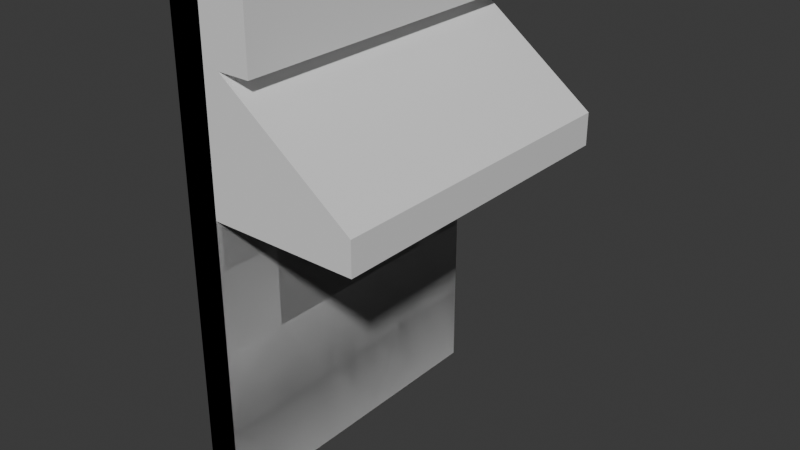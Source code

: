 # Source: building_pieces.blend  (saved by Blender 4.0.36; exported with 4.5.12 LTS)
import bpy
from mathutils import Matrix  # noqa: F401  (used for matrix-valued properties, if any)

bpy.ops.wm.read_factory_settings(use_empty=True)
scene = bpy.context.scene
scene.name = 'Scene'

# ---- collections
col_base_pieces___2x3 = bpy.data.collections.new('Base Pieces - 2x3'); scene.collection.children.link(col_base_pieces___2x3)
col_shops = bpy.data.collections.new('Shops'); scene.collection.children.link(col_shops)

# ---- materials (node trees are filled in below, after node groups)
mat_window = bpy.data.materials.new('Window')
mat_window.use_transparent_shadow = False
mat_wall = bpy.data.materials.new('Wall')
mat_wall.use_transparent_shadow = False
mat_shopoverhang = bpy.data.materials.new('ShopOverhang')
mat_shopoverhang.use_transparent_shadow = False
mat_door = bpy.data.materials.new('Door')
mat_door.use_transparent_shadow = False

# ---- material node trees
mat_window.use_nodes = True; mat_window.node_tree.nodes.clear()
_N = mat_window.node_tree.nodes; _L = mat_window.node_tree.links
n0 = _N.new('ShaderNodeBsdfPrincipled'); n0.name = 'Principled BSDF'; n0.location = (10, 300)
n0.inputs[3].default_value = 1.45
n1 = _N.new('ShaderNodeOutputMaterial'); n1.name = 'Material Output'; n1.location = (300, 300)
_L.new(n0.outputs[0], n1.inputs[0])
n1.is_active_output = True
mat_wall.use_nodes = True; mat_wall.node_tree.nodes.clear()
_N = mat_wall.node_tree.nodes; _L = mat_wall.node_tree.links
n0 = _N.new('ShaderNodeBsdfPrincipled'); n0.name = 'Principled BSDF'; n0.location = (10, 300)
n0.inputs[3].default_value = 1.45
n1 = _N.new('ShaderNodeOutputMaterial'); n1.name = 'Material Output'; n1.location = (300, 300)
_L.new(n0.outputs[0], n1.inputs[0])
n1.is_active_output = True
mat_shopoverhang.use_nodes = True; mat_shopoverhang.node_tree.nodes.clear()
_N = mat_shopoverhang.node_tree.nodes; _L = mat_shopoverhang.node_tree.links
n0 = _N.new('ShaderNodeBsdfPrincipled'); n0.name = 'Principled BSDF'; n0.location = (10, 300)
n0.inputs[3].default_value = 1.45
n1 = _N.new('ShaderNodeOutputMaterial'); n1.name = 'Material Output'; n1.location = (300, 300)
_L.new(n0.outputs[0], n1.inputs[0])
n1.is_active_output = True
mat_door.use_nodes = True; mat_door.node_tree.nodes.clear()
_N = mat_door.node_tree.nodes; _L = mat_door.node_tree.links
n0 = _N.new('ShaderNodeBsdfPrincipled'); n0.name = 'Principled BSDF'; n0.location = (10, 300)
n0.inputs[3].default_value = 1.45
n1 = _N.new('ShaderNodeOutputMaterial'); n1.name = 'Material Output'; n1.location = (300, 300)
_L.new(n0.outputs[0], n1.inputs[0])
n1.is_active_output = True

# ---- world
world_world = bpy.data.worlds.new('World'); scene.world = world_world
world_world.use_nodes = True; world_world.node_tree.nodes.clear()
_N = world_world.node_tree.nodes; _L = world_world.node_tree.links
n0 = _N.new('ShaderNodeOutputWorld'); n0.name = 'World Output'; n0.location = (300, 300)
n1 = _N.new('ShaderNodeBackground'); n1.name = 'Background'; n1.location = (10, 300)
n1.inputs[0].default_value = (0.05088, 0.05088, 0.05088, 1.0)
_L.new(n1.outputs[0], n0.inputs[0])
n0.is_active_output = True
world_world.color = (0.05088, 0.05088, 0.05088)
world_world.use_sun_shadow = False
world_world.sun_shadow_jitter_overblur = 0.0

# ---- meshes
me_plane = bpy.data.meshes.new('Plane')
me_plane.from_pydata([(-1.5, -1.0, 0.0), (1.5, -1.0, 0.0), (-1.5, 1.0, 0.0), (1.5, 1.0, 0.0)], [], [(0, 1, 3, 2)])
_uv = me_plane.uv_layers.new(name='UVMap')
_uv.uv.foreach_set('vector', [0.0, 0.0, 1.0, 0.0, 1.0, 1.0, 0.0, 1.0])
me_plane.materials.append(None)
me_plane.use_mirror_y = True
me_plane.update()
me_plane_004 = bpy.data.meshes.new('Plane.004')
me_plane_004.from_pydata([(-1.5, -1.0, 0.0), (1.5, -1.0, 0.0), (-1.5, 1.0, 0.0), (1.5, 1.0, 0.0), (-1.0, -1.0, 0.0), (-0.5, -1.0, 0.0), (0.0, -1.0, 0.0), (0.5, -1.0, 0.0), (1.0, -1.0, 0.0), (1.0, 1.0, 0.0), (0.5, 1.0, 0.0), (0.0, 1.0, 0.0), (-0.5, 1.0, 0.0), (-1.0, 1.0, 0.0), (-1.5, 0.6, 0.0), (-1.5, 0.2, 0.0), (-1.5, -0.2, 0.0), (-1.5, -0.6, 0.0), (1.5, -0.6, 0.0), (1.5, -0.2, 0.0), (1.5, 0.2, 0.0), (1.5, 0.6, 0.0), (-1.0, -0.6, 0.0), (-1.0, -0.2, 0.0), (-1.0, 0.2, 0.0), (-1.0, 0.6, 0.0), (-0.5, -0.6, 0.0), (-0.5, -0.2, 0.0), (-0.5, 0.2, 0.0), (-0.5, 0.6, 0.0), (0.0, -0.6, 0.0), (0.0, 0.6, 0.0), (0.5, -0.6, 0.0), (0.5, -0.2, 0.0), (0.5, 0.2, 0.0), (0.5, 0.6, 0.0), (1.0, -0.6, 0.0), (1.0, -0.2, 0.0), (1.0, 0.2, 0.0), (1.0, 0.6, 0.0)], [], [(39, 21, 3, 9), (14, 25, 13, 2), (25, 29, 12, 13), (29, 31, 11, 12), (31, 35, 10, 11), (35, 39, 9, 10), (7, 8, 36, 32), (32, 36, 37, 33), (33, 37, 38, 34), (34, 38, 39, 35), (6, 7, 32, 30), (5, 6, 30, 26), (4, 5, 26, 22), (22, 26, 27, 23), (23, 27, 28, 24), (24, 28, 29, 25), (0, 4, 22, 17), (17, 22, 23, 16), (16, 23, 24, 15), (15, 24, 25, 14), (8, 1, 18, 36), (36, 18, 19, 37), (37, 19, 20, 38), (38, 20, 21, 39)])
_uv = me_plane_004.uv_layers.new(name='UVMap')
_uv.uv.foreach_set('vector', [0.8333, 0.8, 1.0, 0.8, 1.0, 1.0, 0.8333, 1.0, 0.0, 0.8, 0.1667, 0.8, 0.1667, 1.0, 0.0, 1.0, 0.1667, 0.8, 0.3333, 0.8, 0.3333, 1.0, 0.1667, 1.0, 0.3333, 0.8, 0.5, 0.8, 0.5, 1.0, 0.3333, 1.0, 0.5, 0.8, 0.6667, 0.8, 0.6667, 1.0, 0.5, 1.0, 0.6667, 0.8, 0.8333, 0.8, 0.8333, 1.0, 0.6667, 1.0, 0.6667, 0.0, 0.8333, 0.0, 0.8333, 0.2, 0.6667, 0.2, 0.6667, 0.2, 0.8333, 0.2, 0.8333, 0.4, 0.6667, 0.4, 0.6667, 0.4, 0.8333, 0.4, 0.8333, 0.6, 0.6667, 0.6, 0.6667, 0.6, 0.8333, 0.6, 0.8333, 0.8, 0.6667, 0.8, 0.5, 0.0, 0.6667, 0.0, 0.6667, 0.2, 0.5, 0.2, 0.3333, 0.0, 0.5, 0.0, 0.5, 0.2, 0.3333, 0.2, 0.1667, 0.0, 0.3333, 0.0, 0.3333, 0.2, 0.1667, 0.2, 0.1667, 0.2, 0.3333, 0.2, 0.3333, 0.4, 0.1667, 0.4, 0.1667, 0.4, 0.3333, 0.4, 0.3333, 0.6, 0.1667, 0.6, 0.1667, 0.6, 0.3333, 0.6, 0.3333, 0.8, 0.1667, 0.8, 0.0, 0.0, 0.1667, 0.0, 0.1667, 0.2, 0.0, 0.2, 0.0, 0.2, 0.1667, 0.2, 0.1667, 0.4, 0.0, 0.4, 0.0, 0.4, 0.1667, 0.4, 0.1667, 0.6, 0.0, 0.6, 0.0, 0.6, 0.1667, 0.6, 0.1667, 0.8, 0.0, 0.8, 0.8333, 0.0, 1.0, 0.0, 1.0, 0.2, 0.8333, 0.2, 0.8333, 0.2, 1.0, 0.2, 1.0, 0.4, 0.8333, 0.4, 0.8333, 0.4, 1.0, 0.4, 1.0, 0.6, 0.8333, 0.6, 0.8333, 0.6, 1.0, 0.6, 1.0, 0.8, 0.8333, 0.8])
me_plane_004.materials.append(None)
me_plane_004.use_mirror_y = True
me_plane_004.update()
me_plane_007 = bpy.data.meshes.new('Plane.007')
me_plane_007.from_pydata([(-1.5, -1.0, 0.0), (1.5, -1.0, 0.0), (-1.5, 1.0, 0.0), (1.5, 1.0, 0.0), (-1.5, 0.0, 0.0), (1.5, 0.0, 0.0), (-1.5, -0.5, 0.0), (1.5, -0.5, 0.0), (1.5, 0.5, 0.0), (-1.5, 0.5, 0.0), (-1.0, -1.0, -4.371e-08), (-1.0, 1.0, -4.371e-08), (-1.0, 0.0, -4.371e-08), (-1.0, -0.5, -4.371e-08), (-1.0, 0.5, -4.371e-08)], [], [(14, 8, 3, 11), (13, 7, 5, 12), (10, 1, 7, 13), (12, 5, 8, 14), (4, 12, 14, 9), (0, 10, 13, 6), (6, 13, 12, 4), (9, 14, 11, 2)])
_uv = me_plane_007.uv_layers.new(name='UVMap')
_uv.uv.foreach_set('vector', [0.5, 0.75, 1.0, 0.75, 1.0, 1.0, 0.5, 1.0, 0.5, 0.25, 1.0, 0.25, 1.0, 0.5, 0.5, 0.5, 0.5, 0.0, 1.0, 0.0, 1.0, 0.25, 0.5, 0.25, 0.5, 0.5, 1.0, 0.5, 1.0, 0.75, 0.5, 0.75, 0.0, 0.5, 0.5, 0.5, 0.5, 0.75, 0.0, 0.75, 0.0, 0.0, 0.5, 0.0, 0.5, 0.25, 0.0, 0.25, 0.0, 0.25, 0.5, 0.25, 0.5, 0.5, 0.0, 0.5, 0.0, 0.75, 0.5, 0.75, 0.5, 1.0, 0.0, 1.0])
me_plane_007.materials.append(None)
me_plane_007.use_mirror_y = True
me_plane_007.update()
me_plane_001 = bpy.data.meshes.new('Plane.001')
me_plane_001.from_pydata([(-1.5, -1.0, 0.0), (1.5, -1.0, 0.0), (-1.5, 1.0, 0.0), (1.5, 1.0, 0.0), (-1.5, 0.0, 0.0), (1.5, 0.0, 0.0), (-1.5, -0.8, 0.0), (1.5, -0.8, 0.0), (1.5, 0.8, 0.0), (-1.5, 0.8, 0.0), (0.0, -1.0, 0.0), (0.0, 1.0, 0.0), (0.0, 0.0, 0.0), (0.0, -0.8, 0.0), (0.0, 0.8, 0.0), (0.75, -1.0, 0.0), (0.75, 1.0, 0.0), (0.75, 0.0, 0.0), (0.75, -0.8, 0.0), (0.75, 0.8, 0.0), (-0.75, 1.0, 0.0), (-0.75, 0.0, 0.0), (-0.75, -0.8, 0.0), (-0.75, 0.8, 0.0), (-0.75, -1.0, 0.0), (-1.125, 1.0, 0.0), (-1.125, 0.0, 0.0), (-1.125, -0.8, 0.0), (-1.125, 0.8, 0.0), (-1.125, -1.0, 0.0)], [], [(19, 8, 3, 16), (18, 7, 5, 17), (15, 1, 7, 18), (17, 5, 8, 19), (21, 12, 14, 23), (24, 10, 13, 22), (22, 13, 12, 21), (23, 14, 11, 20), (12, 17, 19, 14), (10, 15, 18, 13), (13, 18, 17, 12), (14, 19, 16, 11), (28, 23, 20, 25), (27, 22, 21, 26), (29, 24, 22, 27), (26, 21, 23, 28), (4, 26, 28, 9), (0, 29, 27, 6), (6, 27, 26, 4), (9, 28, 25, 2)])
me_plane_001.polygons.foreach_set('material_index', [1, 1, 1, 1, 0, 1, 0, 1, 0, 1, 0, 1, 1, 0, 1, 0, 1, 1, 1, 1])
_uv = me_plane_001.uv_layers.new(name='UVMap')
_uv.uv.foreach_set('vector', [0.75, 0.75, 1.0, 0.75, 1.0, 1.0, 0.75, 1.0, 0.75, 0.25, 1.0, 0.25, 1.0, 0.5, 0.75, 0.5, 0.75, 0.0, 1.0, 0.0, 1.0, 0.25, 0.75, 0.25, 0.75, 0.5, 1.0, 0.5, 1.0, 0.75, 0.75, 0.75, 0.25, 0.5, 0.5, 0.5, 0.5, 0.75, 0.25, 0.75, 0.25, 0.0, 0.5, 0.0, 0.5, 0.25, 0.25, 0.25, 0.25, 0.25, 0.5, 0.25, 0.5, 0.5, 0.25, 0.5, 0.25, 0.75, 0.5, 0.75, 0.5, 1.0, 0.25, 1.0, 0.5, 0.5, 0.75, 0.5, 0.75, 0.75, 0.5, 0.75, 0.5, 0.0, 0.75, 0.0, 0.75, 0.25, 0.5, 0.25, 0.5, 0.25, 0.75, 0.25, 0.75, 0.5, 0.5, 0.5, 0.5, 0.75, 0.75, 0.75, 0.75, 1.0, 0.5, 1.0, 0.125, 0.75, 0.25, 0.75, 0.25, 1.0, 0.125, 1.0, 0.125, 0.25, 0.25, 0.25, 0.25, 0.5, 0.125, 0.5, 0.125, 0.0, 0.25, 0.0, 0.25, 0.25, 0.125, 0.25, 0.125, 0.5, 0.25, 0.5, 0.25, 0.75, 0.125, 0.75, 0.0, 0.5, 0.125, 0.5, 0.125, 0.75, 0.0, 0.75, 0.0, 0.0, 0.125, 0.0, 0.125, 0.25, 0.0, 0.25, 0.0, 0.25, 0.125, 0.25, 0.125, 0.5, 0.0, 0.5, 0.0, 0.75, 0.125, 0.75, 0.125, 1.0, 0.0, 1.0])
me_plane_001.materials.append(mat_window)
me_plane_001.materials.append(mat_wall)
me_plane_001.use_mirror_y = True
me_plane_001.update()
me_plane_003 = bpy.data.meshes.new('Plane.003')
me_plane_003.from_pydata([(-0.3739, -1.111, -0.1783), (0.4261, -1.111, 0.6217), (-0.3739, 1.111, -0.1783), (0.4261, 1.111, 0.6217), (-0.3739, -1.111, -0.3783), (0.4261, -1.111, -0.3783), (-0.3739, 1.111, -0.3783), (0.4261, 1.111, -0.3783), (0.2261, -1.111, 0.6217), (0.2261, 1.111, 0.6217), (0.2261, -1.111, -0.3783), (0.2261, 1.111, -0.3783)], [], [(8, 1, 3, 9), (10, 11, 7, 5), (0, 2, 6, 4), (8, 0, 4, 10), (9, 3, 7, 11), (2, 9, 11, 6), (1, 8, 10, 5), (4, 6, 11, 10), (0, 8, 9, 2)])
_uv = me_plane_003.uv_layers.new(name='UVMap')
_uv.uv.foreach_set('vector', [0.75, 0.0, 1.0, 0.0, 1.0, 1.0, 0.75, 1.0, 0.75, 0.0, 0.75, 1.0, 1.0, 1.0, 1.0, 0.0, 0.0, 0.0, 0.0, 1.0, 0.0, 1.0, 0.0, 0.0, 0.75, 0.0, 0.0, 0.0, 0.0, 0.0, 0.75, 0.0, 0.75, 1.0, 1.0, 1.0, 1.0, 1.0, 0.75, 1.0, 0.0, 1.0, 0.75, 1.0, 0.75, 1.0, 0.0, 1.0, 1.0, 0.0, 0.75, 0.0, 0.75, 0.0, 1.0, 0.0, 0.0, 0.0, 0.0, 1.0, 0.75, 1.0, 0.75, 0.0, 0.0, 0.0, 0.75, 0.0, 0.75, 1.0, 0.0, 1.0])
me_plane_003.materials.append(mat_shopoverhang)
me_plane_003.update()
me_plane_006 = bpy.data.meshes.new('Plane.006')
me_plane_006.from_pydata([(-0.2, -1.0, 7.649e-09), (-0.2, 1.0, 7.649e-09), (-0.2, 0.0, 7.649e-09), (-0.2, -0.7, 7.649e-09), (-0.2, 0.7, 7.649e-09), (-0.1, -1.0, 3.825e-09), (-0.1, 0.7, 3.825e-09), (-0.1, -0.7, 3.825e-09), (-0.1, 0.0, 3.825e-09), (-0.1, 1.0, 3.825e-09), (0.1, 0.7, -3.825e-09), (0.1, -0.7, -3.825e-09), (0.1, 0.0, -3.825e-09), (0.1, 1.0, -3.825e-09), (0.1, -1.0, -3.825e-09), (0.2, 1.0, -7.649e-09), (0.2, 0.0, -7.649e-09), (0.2, -0.7, -7.649e-09), (0.2, 0.7, -7.649e-09), (0.2, -1.0, -7.649e-09), (0.0, 1.0, 2.665e-15), (0.0, 0.0, 2.665e-15), (0.0, -0.7, 2.665e-15), (0.0, 0.7, 2.665e-15), (0.0, -1.0, 2.665e-15)], [], [(24, 14, 11, 22), (2, 8, 6, 4), (21, 12, 10, 23), (4, 6, 9, 1), (22, 11, 12, 21), (0, 5, 7, 3), (23, 10, 13, 20), (3, 7, 8, 2), (10, 18, 15, 13), (11, 17, 16, 12), (14, 19, 17, 11), (12, 16, 18, 10), (8, 21, 23, 6), (5, 24, 22, 7), (7, 22, 21, 8), (6, 23, 20, 9)])
me_plane_006.polygons.foreach_set('material_index', [1, 1, 1, 1, 1, 1, 1, 1, 1, 1, 1, 1, 1, 1, 1, 1])
_uv = me_plane_006.uv_layers.new(name='UVMap')
_uv.uv.foreach_set('vector', [0.125, 0.0, 0.1875, 0.0, 0.1875, 0.25, 0.125, 0.25, 0.0, 0.5, 0.0625, 0.5, 0.0625, 0.75, 0.0, 0.75, 0.125, 0.5, 0.1875, 0.5, 0.1875, 0.75, 0.125, 0.75, 0.0, 0.75, 0.0625, 0.75, 0.0625, 1.0, 0.0, 1.0, 0.125, 0.25, 0.1875, 0.25, 0.1875, 0.5, 0.125, 0.5, 0.0, 0.0, 0.0625, 0.0, 0.0625, 0.25, 0.0, 0.25, 0.125, 0.75, 0.1875, 0.75, 0.1875, 1.0, 0.125, 1.0, 0.0, 0.25, 0.0625, 0.25, 0.0625, 0.5, 0.0, 0.5, 0.1875, 0.75, 0.25, 0.75, 0.25, 1.0, 0.1875, 1.0, 0.1875, 0.25, 0.25, 0.25, 0.25, 0.5, 0.1875, 0.5, 0.1875, 0.0, 0.25, 0.0, 0.25, 0.25, 0.1875, 0.25, 0.1875, 0.5, 0.25, 0.5, 0.25, 0.75, 0.1875, 0.75, 0.0625, 0.5, 0.125, 0.5, 0.125, 0.75, 0.0625, 0.75, 0.0625, 0.0, 0.125, 0.0, 0.125, 0.25, 0.0625, 0.25, 0.0625, 0.25, 0.125, 0.25, 0.125, 0.5, 0.0625, 0.5, 0.0625, 0.75, 0.125, 0.75, 0.125, 1.0, 0.0625, 1.0])
me_plane_006.materials.append(mat_window)
me_plane_006.materials.append(mat_wall)
me_plane_006.update()
me_plane_008 = bpy.data.meshes.new('Plane.008')
me_plane_008.from_pydata([(-1.5, -1.0, 0.0), (1.5, -1.0, 0.0), (-1.5, 1.0, 0.0), (1.5, 1.0, 0.0), (-1.5, 0.0, 0.0), (1.5, 0.0, 0.0), (-1.5, -0.5, 0.0), (1.5, -0.5, 0.0), (1.5, 0.5, 0.0), (-1.5, 0.5, 0.0), (-1.0, -1.0, -4.371e-08), (-1.0, 1.0, -4.371e-08), (-1.0, 0.0, -4.371e-08), (-1.0, -0.5, -4.371e-08), (-1.0, 0.5, -4.371e-08)], [], [(14, 8, 3, 11), (13, 7, 5, 12), (10, 1, 7, 13), (12, 5, 8, 14), (4, 12, 14, 9), (0, 10, 13, 6), (6, 13, 12, 4), (9, 14, 11, 2)])
me_plane_008.polygons.foreach_set('material_index', [0, 1, 0, 1, 0, 0, 0, 0])
_uv = me_plane_008.uv_layers.new(name='UVMap')
_uv.uv.foreach_set('vector', [0.5, 0.75, 1.0, 0.75, 1.0, 1.0, 0.5, 1.0, 0.5, 0.25, 1.0, 0.25, 1.0, 0.5, 0.5, 0.5, 0.5, 0.0, 1.0, 0.0, 1.0, 0.25, 0.5, 0.25, 0.5, 0.5, 1.0, 0.5, 1.0, 0.75, 0.5, 0.75, 0.0, 0.5, 0.5, 0.5, 0.5, 0.75, 0.0, 0.75, 0.0, 0.0, 0.5, 0.0, 0.5, 0.25, 0.0, 0.25, 0.0, 0.25, 0.5, 0.25, 0.5, 0.5, 0.0, 0.5, 0.0, 0.75, 0.5, 0.75, 0.5, 1.0, 0.0, 1.0])
me_plane_008.materials.append(mat_wall)
me_plane_008.materials.append(mat_door)
me_plane_008.use_mirror_y = True
me_plane_008.update()
me_plane_009 = bpy.data.meshes.new('Plane.009')
me_plane_009.from_pydata([(-1.5, -1.0, 0.0), (1.5, -1.0, 0.0), (-1.5, 1.0, 0.0), (1.5, 1.0, 0.0)], [], [(0, 1, 3, 2)])
_uv = me_plane_009.uv_layers.new(name='UVMap')
_uv.uv.foreach_set('vector', [0.0, 0.0, 1.0, 0.0, 1.0, 1.0, 0.0, 1.0])
me_plane_009.materials.append(mat_wall)
me_plane_009.use_mirror_y = True
me_plane_009.update()

# ---- objects
ob_wall_001 = bpy.data.objects.new('Wall.001', me_plane)
ob_window_basic = bpy.data.objects.new('Window-Basic', me_plane_004)
ob_door_001 = bpy.data.objects.new('Door.001', me_plane_007)
ob_window = bpy.data.objects.new('Window', me_plane_001)
ob_overhang = bpy.data.objects.new('Overhang', me_plane_003)
ob_upperrim = bpy.data.objects.new('UpperRim', me_plane_006)
ob_door = bpy.data.objects.new('Door', me_plane_008)
ob_wall = bpy.data.objects.new('Wall', me_plane_009)

# ---- transforms, parenting, visibility, modifiers, constraints
ob_wall_001.location = (0.0, 0.0, 1.5)
ob_wall_001.rotation_euler = (0.0, 1.571, 0.0)
ob_wall_001.use_mesh_mirror_y = True
_m = ob_wall_001.modifiers.new('Solidify', 'SOLIDIFY')
_m.thickness = 0.2
_m.offset = 1.0
ob_window_basic.location = (0.0, 0.0, 1.5)
ob_window_basic.rotation_euler = (0.0, 1.571, 0.0)
ob_window_basic.use_mesh_mirror_y = True
_m = ob_window_basic.modifiers.new('Solidify', 'SOLIDIFY')
_m.thickness = 0.2
_m.offset = 1.0
ob_door_001.location = (0.0, 0.0, 1.5)
ob_door_001.rotation_euler = (0.0, 1.571, 0.0)
ob_door_001.use_mesh_mirror_y = True
_m = ob_door_001.modifiers.new('Solidify', 'SOLIDIFY')
_m.thickness = 0.2
_m.offset = 1.0
ob_window.location = (0.0, 0.0, 1.5)
ob_window.rotation_euler = (0.0, 1.571, 0.0)
ob_window.use_mesh_mirror_y = True
_m = ob_window.modifiers.new('Solidify', 'SOLIDIFY')
_m.thickness = 0.1
_m.offset = 1.0
ob_overhang.location = (0.4795, 0.0, 2.226)
ob_overhang.rotation_euler = (0.0, 1.571, 0.0)
ob_overhang.scale = (1.0, 0.9, 1.0)
_m = ob_overhang.modifiers.new('Solidify', 'SOLIDIFY')
_m.thickness = 0.04
ob_upperrim.location = (0.1, 0.0, 2.8)
ob_upperrim.rotation_euler = (0.0, 1.571, 0.0)
_m = ob_upperrim.modifiers.new('Solidify', 'SOLIDIFY')
_m.solidify_mode = 'NON_MANIFOLD'
_m.thickness = 0.4
_m.offset = 1.0
_m.nonmanifold_merge_threshold = 0.01
_m.bevel_convex = 1.0
ob_door.location = (0.0, 0.0, 1.5)
ob_door.rotation_euler = (0.0, 1.571, 0.0)
ob_door.use_mesh_mirror_y = True
_m = ob_door.modifiers.new('Solidify', 'SOLIDIFY')
_m.thickness = 0.1
_m.offset = 1.0
ob_wall.location = (0.0, 0.0, 1.5)
ob_wall.rotation_euler = (0.0, 1.571, 0.0)
ob_wall.use_mesh_mirror_y = True
_m = ob_wall.modifiers.new('Solidify', 'SOLIDIFY')
_m.thickness = 0.1
_m.offset = 1.0

# ---- collection membership
col_base_pieces___2x3.objects.link(ob_wall_001)
col_base_pieces___2x3.objects.link(ob_window_basic)
col_base_pieces___2x3.objects.link(ob_door_001)
col_shops.objects.link(ob_window)
col_shops.objects.link(ob_overhang)
col_shops.objects.link(ob_upperrim)
col_shops.objects.link(ob_door)
col_shops.objects.link(ob_wall)

# ---- scene / render settings (as saved in the file)
scene.frame_start = 1; scene.frame_end = 250; scene.frame_set(106)
scene.render.engine = 'BLENDER_EEVEE_NEXT'
scene.cycles.sampling_pattern = 'TABULATED_SOBOL'
bpy.context.view_layer.update()

# ---- added for rendering (the .blend has no active camera and no usable light): camera, sun
cam_auto = bpy.data.cameras.new('AutoCamera')
cam_auto.lens = 50.0
cam_auto.sensor_width = 36.0
cam_auto.clip_end = 1000.0
ob_auto_camera = bpy.data.objects.new('AutoCamera', cam_auto)
scene.collection.objects.link(ob_auto_camera)
ob_auto_camera.location = (4.03871, -4.1857, 4.29047)
ob_auto_camera.rotation_euler = (1.09748, -7.21219e-08, 0.694738)
scene.camera = ob_auto_camera
light_auto_sun = bpy.data.lights.new('AutoSun', 'SUN')
light_auto_sun.energy = 3.0
light_auto_sun.angle = 0.0523599
ob_auto_sun = bpy.data.objects.new('AutoSun', light_auto_sun)
scene.collection.objects.link(ob_auto_sun)
ob_auto_sun.rotation_euler = (0.872665, 0.174533, 0.523599)
bpy.context.view_layer.update()
